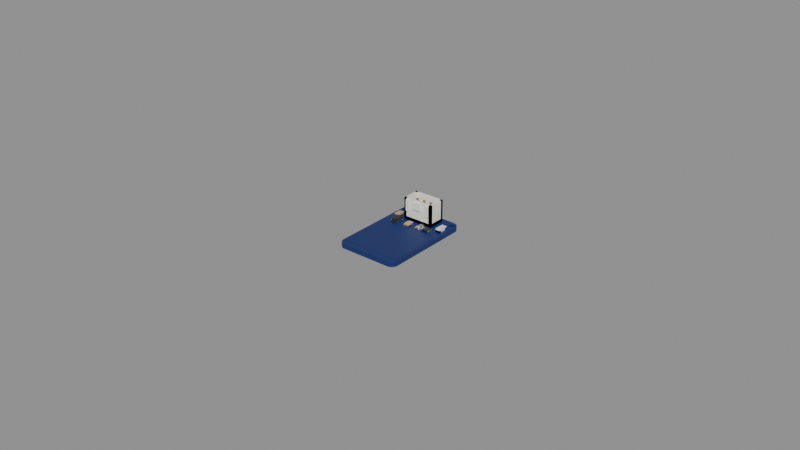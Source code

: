 # Source: touch.blend  (saved by Blender 5.3.31; exported with 4.5.12 LTS)
import bpy
from mathutils import Matrix  # noqa: F401  (used for matrix-valued properties, if any)

bpy.ops.wm.read_factory_settings(use_empty=True)
scene = bpy.context.scene
scene.name = 'Scene'

# ---- materials (node trees are filled in below, after node groups)
mat_pcb_blue = bpy.data.materials.new('pcb_blue')
mat_pcb_blue.diffuse_color = (0.006, 0.025, 0.14, 1.0)
mat_plastic_white = bpy.data.materials.new('plastic_white')
mat_plastic_white.diffuse_color = (0.88, 0.87, 0.82, 1.0)
mat_gold = bpy.data.materials.new('gold')
mat_gold.diffuse_color = (0.85, 0.6, 0.25, 1.0)
mat_smd_tan = bpy.data.materials.new('smd_tan')
mat_smd_tan.diffuse_color = (0.55, 0.38, 0.2, 1.0)
mat_metal = bpy.data.materials.new('metal')
mat_metal.diffuse_color = (0.7, 0.7, 0.72, 1.0)
mat_chip = bpy.data.materials.new('chip')
mat_chip.diffuse_color = (0.03, 0.03, 0.03, 1.0)
mat_led_clear = bpy.data.materials.new('led_clear')
mat_led_clear.diffuse_color = (0.8, 0.8, 0.85, 1.0)

# ---- material node trees
mat_pcb_blue.use_nodes = True; mat_pcb_blue.node_tree.nodes.clear()
_N = mat_pcb_blue.node_tree.nodes; _L = mat_pcb_blue.node_tree.links
n0 = _N.new('ShaderNodeBsdfPrincipled'); n0.name = 'Principled BSDF'; n0.location = (-200, 100)
n0.inputs[0].default_value = (0.006, 0.025, 0.14, 1.0)
n0.inputs[10].default_value = 0.005
n1 = _N.new('ShaderNodeOutputMaterial'); n1.name = 'Material Output'; n1.location = (200, 100)
_L.new(n0.outputs[0], n1.inputs[0])
n1.is_active_output = True
mat_plastic_white.use_nodes = True; mat_plastic_white.node_tree.nodes.clear()
_N = mat_plastic_white.node_tree.nodes; _L = mat_plastic_white.node_tree.links
n0 = _N.new('ShaderNodeBsdfPrincipled'); n0.name = 'Principled BSDF'; n0.location = (-200, 100)
n0.inputs[0].default_value = (0.88, 0.87, 0.82, 1.0)
n0.inputs[10].default_value = 0.005
n1 = _N.new('ShaderNodeOutputMaterial'); n1.name = 'Material Output'; n1.location = (200, 100)
_L.new(n0.outputs[0], n1.inputs[0])
n1.is_active_output = True
mat_gold.use_nodes = True; mat_gold.node_tree.nodes.clear()
_N = mat_gold.node_tree.nodes; _L = mat_gold.node_tree.links
n0 = _N.new('ShaderNodeBsdfPrincipled'); n0.name = 'Principled BSDF'; n0.location = (-200, 100)
n0.inputs[0].default_value = (0.85, 0.6, 0.25, 1.0)
n0.inputs[1].default_value = 1.0
n0.inputs[2].default_value = 0.3
n0.inputs[10].default_value = 0.005
n1 = _N.new('ShaderNodeOutputMaterial'); n1.name = 'Material Output'; n1.location = (200, 100)
_L.new(n0.outputs[0], n1.inputs[0])
n1.is_active_output = True
mat_smd_tan.use_nodes = True; mat_smd_tan.node_tree.nodes.clear()
_N = mat_smd_tan.node_tree.nodes; _L = mat_smd_tan.node_tree.links
n0 = _N.new('ShaderNodeBsdfPrincipled'); n0.name = 'Principled BSDF'; n0.location = (-200, 100)
n0.inputs[0].default_value = (0.55, 0.38, 0.2, 1.0)
n0.inputs[2].default_value = 0.6
n0.inputs[10].default_value = 0.005
n1 = _N.new('ShaderNodeOutputMaterial'); n1.name = 'Material Output'; n1.location = (200, 100)
_L.new(n0.outputs[0], n1.inputs[0])
n1.is_active_output = True
mat_metal.use_nodes = True; mat_metal.node_tree.nodes.clear()
_N = mat_metal.node_tree.nodes; _L = mat_metal.node_tree.links
n0 = _N.new('ShaderNodeBsdfPrincipled'); n0.name = 'Principled BSDF'; n0.location = (-200, 100)
n0.inputs[0].default_value = (0.7, 0.7, 0.72, 1.0)
n0.inputs[1].default_value = 1.0
n0.inputs[2].default_value = 0.35
n0.inputs[10].default_value = 0.005
n1 = _N.new('ShaderNodeOutputMaterial'); n1.name = 'Material Output'; n1.location = (200, 100)
_L.new(n0.outputs[0], n1.inputs[0])
n1.is_active_output = True
mat_chip.use_nodes = True; mat_chip.node_tree.nodes.clear()
_N = mat_chip.node_tree.nodes; _L = mat_chip.node_tree.links
n0 = _N.new('ShaderNodeBsdfPrincipled'); n0.name = 'Principled BSDF'; n0.location = (-200, 100)
n0.inputs[0].default_value = (0.03, 0.03, 0.03, 1.0)
n0.inputs[2].default_value = 0.45
n0.inputs[10].default_value = 0.005
n1 = _N.new('ShaderNodeOutputMaterial'); n1.name = 'Material Output'; n1.location = (200, 100)
_L.new(n0.outputs[0], n1.inputs[0])
n1.is_active_output = True
mat_led_clear.use_nodes = True; mat_led_clear.node_tree.nodes.clear()
_N = mat_led_clear.node_tree.nodes; _L = mat_led_clear.node_tree.links
n0 = _N.new('ShaderNodeBsdfPrincipled'); n0.name = 'Principled BSDF'; n0.location = (-200, 100)
n0.inputs[0].default_value = (0.8, 0.8, 0.85, 1.0)
n0.inputs[2].default_value = 0.1
n0.inputs[10].default_value = 0.005
n1 = _N.new('ShaderNodeOutputMaterial'); n1.name = 'Material Output'; n1.location = (200, 100)
_L.new(n0.outputs[0], n1.inputs[0])
n1.is_active_output = True

# ---- meshes
me_touch_pcb = bpy.data.meshes.new('touch_pcb')
me_touch_pcb.from_pydata([(10.2, 13.4, 1.6), (10.05, 14.17, 1.6), (9.614, 14.81, 1.6), (8.965, 15.25, 1.6), (8.2, 15.4, 1.6), (-8.2, 15.4, 1.6), (-8.965, 15.25, 1.6), (-9.614, 14.81, 1.6), (-10.05, 14.17, 1.6), (-10.2, 13.4, 1.6), (-10.2, -13.4, 1.6), (-10.05, -14.17, 1.6), (-9.614, -14.81, 1.6), (-8.965, -15.25, 1.6), (-8.2, -15.4, 1.6), (8.2, -15.4, 1.6), (8.965, -15.25, 1.6), (9.614, -14.81, 1.6), (10.05, -14.17, 1.6), (10.2, -13.4, 1.6), (-8.05, 13.4, 1.6), (-8.164, 13.82, 1.6), (-8.475, 14.14, 1.6), (-8.9, 14.25, 1.6), (-9.325, 14.14, 1.6), (-9.636, 13.82, 1.6), (-9.75, 13.4, 1.6), (-9.636, 12.98, 1.6), (-9.325, 12.66, 1.6), (-8.9, 12.55, 1.6), (-8.475, 12.66, 1.6), (-8.164, 12.98, 1.6), (9.75, 13.4, 1.6), (9.636, 13.82, 1.6), (9.325, 14.14, 1.6), (8.9, 14.25, 1.6), (8.475, 14.14, 1.6), (8.164, 13.82, 1.6), (8.05, 13.4, 1.6), (8.164, 12.98, 1.6), (8.475, 12.66, 1.6), (8.9, 12.55, 1.6), (9.325, 12.66, 1.6), (9.636, 12.98, 1.6), (-8.2, 15.4, 0.0), (8.05, 13.4, 0.0), (8.2, 15.4, 0.0), (8.475, 14.14, 0.0), (8.965, 15.25, 0.0), (-8.9, 14.25, 0.0), (-8.475, 14.14, 0.0), (-8.965, 15.25, 0.0), (8.9, 14.25, 0.0), (9.325, 14.14, 0.0), (9.614, 14.81, 0.0), (-8.2, -15.4, 0.0), (-10.05, -14.17, 0.0), (-8.965, -15.25, 0.0), (-10.05, 14.17, 0.0), (-9.325, 14.14, 0.0), (-9.614, 14.81, 0.0), (10.2, 13.4, 0.0), (9.636, 12.98, 0.0), (9.325, 12.66, 0.0), (-8.164, 13.82, 0.0), (-8.475, 12.66, 0.0), (-8.9, 12.55, 0.0), (-10.2, -13.4, 0.0), (9.636, 13.82, 0.0), (10.05, 14.17, 0.0), (-10.2, 13.4, 0.0), (-9.636, 13.82, 0.0), (-8.05, 13.4, 0.0), (9.75, 13.4, 0.0), (10.05, -14.17, 0.0), (8.2, -15.4, 0.0), (8.965, -15.25, 0.0), (-9.75, 13.4, 0.0), (8.164, 12.98, 0.0), (-8.164, 12.98, 0.0), (-9.636, 12.98, 0.0), (-9.325, 12.66, 0.0), (10.2, -13.4, 0.0), (8.475, 12.66, 0.0), (8.164, 13.82, 0.0), (8.9, 12.55, 0.0), (-9.614, -14.81, 0.0), (9.614, -14.81, 0.0)], [], [(5, 38, 4), (4, 36, 3), (23, 22, 6), (22, 5, 6), (35, 34, 2), (35, 2, 3), (14, 11, 13), (8, 24, 7), (24, 23, 7), (0, 43, 42), (5, 22, 21), (30, 29, 10), (34, 33, 1), (9, 25, 8), (34, 1, 2), (36, 35, 3), (5, 21, 20), (33, 0, 1), (0, 33, 32), (18, 15, 16), (38, 5, 20), (26, 25, 9), (32, 43, 0), (25, 24, 8), (39, 38, 20), (39, 20, 31), (27, 26, 9), (10, 28, 9), (19, 0, 42), (40, 39, 31), (40, 31, 30), (37, 36, 4), (19, 42, 41), (30, 19, 40), (6, 7, 23), (29, 28, 10), (19, 41, 40), (19, 30, 10), (10, 15, 19), (38, 37, 4), (15, 18, 19), (10, 11, 14), (11, 12, 13), (44, 46, 45), (17, 18, 16), (15, 10, 14), (28, 27, 9), (46, 48, 47), (49, 51, 50), (50, 51, 44), (52, 54, 53), (52, 48, 54), (55, 57, 56), (58, 60, 59), (59, 60, 49), (61, 63, 62), (44, 64, 50), (65, 67, 66), (53, 69, 68), (70, 58, 71), (53, 54, 69), (47, 48, 52), (44, 72, 64), (68, 69, 61), (61, 73, 68), (74, 76, 75), (45, 72, 44), (77, 70, 71), (73, 61, 62), (71, 58, 59), (78, 72, 45), (78, 79, 72), (80, 70, 77), (67, 70, 81), (82, 63, 61), (83, 79, 78), (83, 65, 79), (84, 46, 47), (82, 85, 63), (65, 83, 82), (51, 49, 60), (66, 67, 81), (82, 83, 85), (82, 67, 65), (67, 82, 75), (45, 46, 84), (75, 82, 74), (67, 55, 56), (56, 57, 86), (87, 76, 74), (75, 55, 67), (81, 70, 80), (42, 63, 85, 41), (1, 69, 54, 2), (29, 66, 81, 28), (15, 75, 76, 16), (43, 62, 63, 42), (2, 54, 48, 3), (30, 65, 66, 29), (16, 76, 87, 17), (32, 73, 62, 43), (3, 48, 46, 4), (31, 79, 65, 30), (17, 87, 74, 18), (4, 46, 44, 5), (20, 72, 79, 31), (18, 74, 82, 19), (5, 44, 51, 6), (33, 68, 73, 32), (19, 82, 61, 0), (6, 51, 60, 7), (34, 53, 68, 33), (21, 64, 72, 20), (7, 60, 58, 8), (35, 52, 53, 34), (22, 50, 64, 21), (8, 58, 70, 9), (36, 47, 52, 35), (23, 49, 50, 22), (9, 70, 67, 10), (37, 84, 47, 36), (24, 59, 49, 23), (10, 67, 56, 11), (38, 45, 84, 37), (25, 71, 59, 24), (11, 56, 86, 12), (39, 78, 45, 38), (26, 77, 71, 25), (12, 86, 57, 13), (40, 83, 78, 39), (27, 80, 77, 26), (13, 57, 55, 14), (41, 85, 83, 40), (0, 61, 69, 1), (28, 81, 80, 27), (14, 55, 75, 15)])
me_touch_pcb.materials.append(mat_pcb_blue)
me_touch_pcb.update()
me_touch_pad = bpy.data.meshes.new('touch_pad')
me_touch_pad.from_pydata([(-9.6, -13.3, 1.6), (-9.6, -13.3, 1.65), (-9.6, 3.0, 1.6), (-9.6, 3.0, 1.65), (9.6, -13.3, 1.6), (9.6, -13.3, 1.65), (9.6, 3.0, 1.6), (9.6, 3.0, 1.65)], [], [(0, 1, 3, 2), (2, 3, 7, 6), (6, 7, 5, 4), (4, 5, 1, 0), (2, 6, 4, 0), (7, 3, 1, 5)])
me_touch_pad.materials.append(mat_pcb_blue)
me_touch_pad.update()
me_touch_xh3vplastic_white = bpy.data.meshes.new('touch_xh3vplastic_white')
me_touch_xh3vplastic_white.from_pydata([(-4.99, -2.875, 1.6), (-4.99, -2.875, 2.6), (-4.99, 2.875, 1.6), (-4.99, 2.875, 2.6), (4.99, -2.875, 1.6), (4.99, -2.875, 2.6), (4.99, 2.875, 1.6), (4.99, 2.875, 2.6), (-4.99, 2.075, 1.6), (-4.99, 2.075, 8.6), (-4.99, 2.875, 1.6), (-4.99, 2.875, 8.6), (4.99, 2.075, 1.6), (4.99, 2.075, 8.6), (4.99, 2.875, 1.6), (4.99, 2.875, 8.6), (-4.99, -2.875, 1.6), (-4.99, -2.875, 8.6), (-4.99, -2.075, 1.6), (-4.99, -2.075, 8.6), (4.99, -2.875, 1.6), (4.99, -2.875, 8.6), (4.99, -2.075, 1.6), (4.99, -2.075, 8.6), (4.19, -2.875, 1.6), (4.19, -2.875, 8.6), (4.19, 2.875, 1.6), (4.19, 2.875, 8.6), (4.99, -2.875, 1.6), (4.99, -2.875, 8.6), (4.99, 2.875, 1.6), (4.99, 2.875, 8.6), (-4.99, -2.875, 1.6), (-4.99, -2.875, 8.6), (-4.99, 2.875, 1.6), (-4.99, 2.875, 8.6), (-4.19, -2.875, 1.6), (-4.19, -2.875, 8.6), (-4.19, 2.875, 1.6), (-4.19, 2.875, 8.6), (-1.3, -3.475, 5.9), (-1.3, -3.475, 8.3), (-1.3, -2.875, 5.9), (-1.3, -2.875, 8.3), (1.3, -3.475, 5.9), (1.3, -3.475, 8.3), (1.3, -2.875, 5.9), (1.3, -2.875, 8.3), (-4.19, -3.275, 4.6), (-4.19, -3.275, 8.2), (-4.19, -2.875, 4.6), (-4.19, -2.875, 8.2), (-2.99, -3.275, 4.6), (-2.99, -3.275, 8.2), (-2.99, -2.875, 4.6), (-2.99, -2.875, 8.2), (2.99, -3.275, 4.6), (2.99, -3.275, 8.2), (2.99, -2.875, 4.6), (2.99, -2.875, 8.2), (4.19, -3.275, 4.6), (4.19, -3.275, 8.2), (4.19, -2.875, 4.6), (4.19, -2.875, 8.2)], [], [(0, 1, 3, 2), (2, 3, 7, 6), (6, 7, 5, 4), (4, 5, 1, 0), (2, 6, 4, 0), (7, 3, 1, 5), (8, 9, 11, 10), (10, 11, 15, 14), (14, 15, 13, 12), (12, 13, 9, 8), (10, 14, 12, 8), (15, 11, 9, 13), (16, 17, 19, 18), (18, 19, 23, 22), (22, 23, 21, 20), (20, 21, 17, 16), (18, 22, 20, 16), (23, 19, 17, 21), (24, 25, 27, 26), (26, 27, 31, 30), (30, 31, 29, 28), (28, 29, 25, 24), (26, 30, 28, 24), (31, 27, 25, 29), (32, 33, 35, 34), (34, 35, 39, 38), (38, 39, 37, 36), (36, 37, 33, 32), (34, 38, 36, 32), (39, 35, 33, 37), (40, 41, 43, 42), (42, 43, 47, 46), (46, 47, 45, 44), (44, 45, 41, 40), (42, 46, 44, 40), (47, 43, 41, 45), (48, 49, 51, 50), (50, 51, 55, 54), (54, 55, 53, 52), (52, 53, 49, 48), (50, 54, 52, 48), (55, 51, 49, 53), (56, 57, 59, 58), (58, 59, 63, 62), (62, 63, 61, 60), (60, 61, 57, 56), (58, 62, 60, 56), (63, 59, 57, 61)])
me_touch_xh3vplastic_white.materials.append(mat_plastic_white)
me_touch_xh3vplastic_white.update()
me_touch_xhpinv = bpy.data.meshes.new('touch_xhpinv')
me_touch_xhpinv.from_pydata([(-0.32, 0.08, 2.35), (-0.32, 0.08, 7.85), (-0.32, 0.72, 2.35), (-0.32, 0.72, 7.85), (0.32, 0.08, 2.35), (0.32, 0.08, 7.85), (0.32, 0.72, 2.35), (0.32, 0.72, 7.85)], [], [(0, 1, 3, 2), (2, 3, 7, 6), (6, 7, 5, 4), (4, 5, 1, 0), (2, 6, 4, 0), (7, 3, 1, 5)])
me_touch_xhpinv.materials.append(mat_gold)
me_touch_xhpinv.update()
me_touch_c1_body = bpy.data.meshes.new('touch_c1_body')
me_touch_c1_body.from_pydata([(-0.8, -0.96, 1.825), (-0.8, -0.96, 2.375), (-0.8, 0.96, 1.825), (-0.8, 0.96, 2.375), (0.8, -0.96, 1.825), (0.8, -0.96, 2.375), (0.8, 0.96, 1.825), (0.8, 0.96, 2.375)], [], [(0, 1, 3, 2), (2, 3, 7, 6), (6, 7, 5, 4), (4, 5, 1, 0), (2, 6, 4, 0), (7, 3, 1, 5)])
me_touch_c1_body.materials.append(mat_smd_tan)
me_touch_c1_body.update()
me_touch_c1_ends = bpy.data.meshes.new('touch_c1_ends')
me_touch_c1_ends.from_pydata([(-0.8, -1.6, 1.6), (-0.8, -1.6, 2.2), (-0.8, -1.0, 1.6), (-0.8, -1.0, 2.2), (0.8, -1.6, 1.6), (0.8, -1.6, 2.2), (0.8, -1.0, 1.6), (0.8, -1.0, 2.2), (-0.8, 1.0, 1.6), (-0.8, 1.0, 2.2), (-0.8, 1.6, 1.6), (-0.8, 1.6, 2.2), (0.8, 1.0, 1.6), (0.8, 1.0, 2.2), (0.8, 1.6, 1.6), (0.8, 1.6, 2.2)], [], [(0, 1, 3, 2), (2, 3, 7, 6), (6, 7, 5, 4), (4, 5, 1, 0), (2, 6, 4, 0), (7, 3, 1, 5), (8, 9, 11, 10), (10, 11, 15, 14), (14, 15, 13, 12), (12, 13, 9, 8), (10, 14, 12, 8), (15, 11, 9, 13)])
me_touch_c1_ends.materials.append(mat_metal)
me_touch_c1_ends.update()
me_touch_c2_body = bpy.data.meshes.new('touch_c2_body')
me_touch_c2_body.from_pydata([(-0.8, -0.96, 1.825), (-0.8, -0.96, 2.375), (-0.8, 0.96, 1.825), (-0.8, 0.96, 2.375), (0.8, -0.96, 1.825), (0.8, -0.96, 2.375), (0.8, 0.96, 1.825), (0.8, 0.96, 2.375)], [], [(0, 1, 3, 2), (2, 3, 7, 6), (6, 7, 5, 4), (4, 5, 1, 0), (2, 6, 4, 0), (7, 3, 1, 5)])
me_touch_c2_body.materials.append(mat_smd_tan)
me_touch_c2_body.update()
me_touch_c2_ends = bpy.data.meshes.new('touch_c2_ends')
me_touch_c2_ends.from_pydata([(-0.8, -1.6, 1.6), (-0.8, -1.6, 2.2), (-0.8, -1.0, 1.6), (-0.8, -1.0, 2.2), (0.8, -1.6, 1.6), (0.8, -1.6, 2.2), (0.8, -1.0, 1.6), (0.8, -1.0, 2.2), (-0.8, 1.0, 1.6), (-0.8, 1.0, 2.2), (-0.8, 1.6, 1.6), (-0.8, 1.6, 2.2), (0.8, 1.0, 1.6), (0.8, 1.0, 2.2), (0.8, 1.6, 1.6), (0.8, 1.6, 2.2)], [], [(0, 1, 3, 2), (2, 3, 7, 6), (6, 7, 5, 4), (4, 5, 1, 0), (2, 6, 4, 0), (7, 3, 1, 5), (8, 9, 11, 10), (10, 11, 15, 14), (14, 15, 13, 12), (12, 13, 9, 8), (10, 14, 12, 8), (15, 11, 9, 13)])
me_touch_c2_ends.materials.append(mat_metal)
me_touch_c2_ends.update()
me_touch_r1_body = bpy.data.meshes.new('touch_r1_body')
me_touch_r1_body.from_pydata([(-0.96, -0.8, 1.825), (-0.96, -0.8, 2.375), (-0.96, 0.8, 1.825), (-0.96, 0.8, 2.375), (0.96, -0.8, 1.825), (0.96, -0.8, 2.375), (0.96, 0.8, 1.825), (0.96, 0.8, 2.375)], [], [(0, 1, 3, 2), (2, 3, 7, 6), (6, 7, 5, 4), (4, 5, 1, 0), (2, 6, 4, 0), (7, 3, 1, 5)])
me_touch_r1_body.materials.append(mat_chip)
me_touch_r1_body.update()
me_touch_r1_ends = bpy.data.meshes.new('touch_r1_ends')
me_touch_r1_ends.from_pydata([(-1.6, -0.8, 1.6), (-1.6, -0.8, 2.2), (-1.6, 0.8, 1.6), (-1.6, 0.8, 2.2), (-1.0, -0.8, 1.6), (-1.0, -0.8, 2.2), (-1.0, 0.8, 1.6), (-1.0, 0.8, 2.2), (1.0, -0.8, 1.6), (1.0, -0.8, 2.2), (1.0, 0.8, 1.6), (1.0, 0.8, 2.2), (1.6, -0.8, 1.6), (1.6, -0.8, 2.2), (1.6, 0.8, 1.6), (1.6, 0.8, 2.2)], [], [(0, 1, 3, 2), (2, 3, 7, 6), (6, 7, 5, 4), (4, 5, 1, 0), (2, 6, 4, 0), (7, 3, 1, 5), (8, 9, 11, 10), (10, 11, 15, 14), (14, 15, 13, 12), (12, 13, 9, 8), (10, 14, 12, 8), (15, 11, 9, 13)])
me_touch_r1_ends.materials.append(mat_metal)
me_touch_r1_ends.update()
me_touch_led_body = bpy.data.meshes.new('touch_led_body')
me_touch_led_body.from_pydata([(-0.8, -1.6, 1.6), (-0.8, -1.6, 2.6), (-0.8, 1.6, 1.6), (-0.8, 1.6, 2.6), (0.8, -1.6, 1.6), (0.8, -1.6, 2.6), (0.8, 1.6, 1.6), (0.8, 1.6, 2.6)], [], [(0, 1, 3, 2), (2, 3, 7, 6), (6, 7, 5, 4), (4, 5, 1, 0), (2, 6, 4, 0), (7, 3, 1, 5)])
me_touch_led_body.materials.append(mat_led_clear)
me_touch_led_body.update()
me_touch_led_ends = bpy.data.meshes.new('touch_led_ends')
me_touch_led_ends.from_pydata([(-0.8, -1.6, 1.6), (-0.8, -1.6, 2.2), (-0.8, -1.0, 1.6), (-0.8, -1.0, 2.2), (0.8, -1.6, 1.6), (0.8, -1.6, 2.2), (0.8, -1.0, 1.6), (0.8, -1.0, 2.2), (-0.8, 1.0, 1.6), (-0.8, 1.0, 2.2), (-0.8, 1.6, 1.6), (-0.8, 1.6, 2.2), (0.8, 1.0, 1.6), (0.8, 1.0, 2.2), (0.8, 1.6, 1.6), (0.8, 1.6, 2.2)], [], [(0, 1, 3, 2), (2, 3, 7, 6), (6, 7, 5, 4), (4, 5, 1, 0), (2, 6, 4, 0), (7, 3, 1, 5), (8, 9, 11, 10), (10, 11, 15, 14), (14, 15, 13, 12), (12, 13, 9, 8), (10, 14, 12, 8), (15, 11, 9, 13)])
me_touch_led_ends.materials.append(mat_metal)
me_touch_led_ends.update()
me_touch_ttp223 = bpy.data.meshes.new('touch_ttp223')
me_touch_ttp223.from_pydata([(-0.8, -1.45, 1.6), (-0.8, -1.45, 2.7), (-0.8, 1.45, 1.6), (-0.8, 1.45, 2.7), (0.8, -1.45, 1.6), (0.8, -1.45, 2.7), (0.8, 1.45, 1.6), (0.8, 1.45, 2.7)], [], [(0, 1, 3, 2), (2, 3, 7, 6), (6, 7, 5, 4), (4, 5, 1, 0), (2, 6, 4, 0), (7, 3, 1, 5)])
me_touch_ttp223.materials.append(mat_chip)
me_touch_ttp223.update()
me_touch_ttp223_legs = bpy.data.meshes.new('touch_ttp223_legs')
me_touch_ttp223_legs.from_pydata([(-1.5, -1.15, 1.75), (-1.5, -1.15, 1.95), (-1.5, -0.75, 1.75), (-1.5, -0.75, 1.95), (-0.8, -1.15, 1.75), (-0.8, -1.15, 1.95), (-0.8, -0.75, 1.75), (-0.8, -0.75, 1.95), (-1.5, -0.2, 1.75), (-1.5, -0.2, 1.95), (-1.5, 0.2, 1.75), (-1.5, 0.2, 1.95), (-0.8, -0.2, 1.75), (-0.8, -0.2, 1.95), (-0.8, 0.2, 1.75), (-0.8, 0.2, 1.95), (-1.5, 0.75, 1.75), (-1.5, 0.75, 1.95), (-1.5, 1.15, 1.75), (-1.5, 1.15, 1.95), (-0.8, 0.75, 1.75), (-0.8, 0.75, 1.95), (-0.8, 1.15, 1.75), (-0.8, 1.15, 1.95), (0.8, -1.15, 1.75), (0.8, -1.15, 1.95), (0.8, -0.75, 1.75), (0.8, -0.75, 1.95), (1.5, -1.15, 1.75), (1.5, -1.15, 1.95), (1.5, -0.75, 1.75), (1.5, -0.75, 1.95), (0.8, -0.2, 1.75), (0.8, -0.2, 1.95), (0.8, 0.2, 1.75), (0.8, 0.2, 1.95), (1.5, -0.2, 1.75), (1.5, -0.2, 1.95), (1.5, 0.2, 1.75), (1.5, 0.2, 1.95), (0.8, 0.75, 1.75), (0.8, 0.75, 1.95), (0.8, 1.15, 1.75), (0.8, 1.15, 1.95), (1.5, 0.75, 1.75), (1.5, 0.75, 1.95), (1.5, 1.15, 1.75), (1.5, 1.15, 1.95)], [], [(0, 1, 3, 2), (2, 3, 7, 6), (6, 7, 5, 4), (4, 5, 1, 0), (2, 6, 4, 0), (7, 3, 1, 5), (8, 9, 11, 10), (10, 11, 15, 14), (14, 15, 13, 12), (12, 13, 9, 8), (10, 14, 12, 8), (15, 11, 9, 13), (16, 17, 19, 18), (18, 19, 23, 22), (22, 23, 21, 20), (20, 21, 17, 16), (18, 22, 20, 16), (23, 19, 17, 21), (24, 25, 27, 26), (26, 27, 31, 30), (30, 31, 29, 28), (28, 29, 25, 24), (26, 30, 28, 24), (31, 27, 25, 29), (32, 33, 35, 34), (34, 35, 39, 38), (38, 39, 37, 36), (36, 37, 33, 32), (34, 38, 36, 32), (39, 35, 33, 37), (40, 41, 43, 42), (42, 43, 47, 46), (46, 47, 45, 44), (44, 45, 41, 40), (42, 46, 44, 40), (47, 43, 41, 45)])
me_touch_ttp223_legs.materials.append(mat_metal)
me_touch_ttp223_legs.update()
me_touch_jumper_pads = bpy.data.meshes.new('touch_jumper_pads')
me_touch_jumper_pads.from_pydata([(-1.0, -0.6, 1.6), (-1.0, -0.6, 1.64), (-1.0, 0.6, 1.6), (-1.0, 0.6, 1.64), (-0.1, -0.6, 1.6), (-0.1, -0.6, 1.64), (-0.1, 0.6, 1.6), (-0.1, 0.6, 1.64), (0.1, -0.6, 1.6), (0.1, -0.6, 1.64), (0.1, 0.6, 1.6), (0.1, 0.6, 1.64), (1.0, -0.6, 1.6), (1.0, -0.6, 1.64), (1.0, 0.6, 1.6), (1.0, 0.6, 1.64)], [], [(0, 1, 3, 2), (2, 3, 7, 6), (6, 7, 5, 4), (4, 5, 1, 0), (2, 6, 4, 0), (7, 3, 1, 5), (8, 9, 11, 10), (10, 11, 15, 14), (14, 15, 13, 12), (12, 13, 9, 8), (10, 14, 12, 8), (15, 11, 9, 13)])
me_touch_jumper_pads.materials.append(mat_gold)
me_touch_jumper_pads.update()
me_touch_jumper_solder = bpy.data.meshes.new('touch_jumper_solder')
me_touch_jumper_solder.from_pydata([(0.0, 0.75, 1.6), (0.0, 0.75, 2.0), (0.375, 0.6495, 1.6), (0.375, 0.6495, 2.0), (0.6495, 0.375, 1.6), (0.6495, 0.375, 2.0), (0.75, 0.0, 1.6), (0.75, 0.0, 2.0), (0.6495, -0.375, 1.6), (0.6495, -0.375, 2.0), (0.375, -0.6495, 1.6), (0.375, -0.6495, 2.0), (0.0, -0.75, 1.6), (0.0, -0.75, 2.0), (-0.375, -0.6495, 1.6), (-0.375, -0.6495, 2.0), (-0.6495, -0.375, 1.6), (-0.6495, -0.375, 2.0), (-0.75, 0.0, 1.6), (-0.75, 0.0, 2.0), (-0.6495, 0.375, 1.6), (-0.6495, 0.375, 2.0), (-0.375, 0.6495, 1.6), (-0.375, 0.6495, 2.0)], [], [(0, 1, 3, 2), (2, 3, 5, 4), (4, 5, 7, 6), (6, 7, 9, 8), (8, 9, 11, 10), (10, 11, 13, 12), (12, 13, 15, 14), (14, 15, 17, 16), (16, 17, 19, 18), (18, 19, 21, 20), (3, 1, 23, 21, 19, 17, 15, 13, 11, 9, 7, 5), (20, 21, 23, 22), (22, 23, 1, 0), (0, 2, 4, 6, 8, 10, 12, 14, 16, 18, 20, 22)])
me_touch_jumper_solder.materials.append(mat_metal)
me_touch_jumper_solder.update()

# ---- objects
ob_touch = bpy.data.objects.new('touch', None)
ob_touch_pcb = bpy.data.objects.new('touch_pcb', me_touch_pcb)
ob_touch_pad = bpy.data.objects.new('touch_pad', me_touch_pad)
ob_anchor_touch_pad = bpy.data.objects.new('anchor_touch_pad', None)
ob_touch_xh = bpy.data.objects.new('touch_xh', me_touch_xh3vplastic_white)
ob_touch_xh_pin_1 = bpy.data.objects.new('touch_xh_pin_1', me_touch_xhpinv)
ob_anchor_touch_pin1 = bpy.data.objects.new('anchor_touch_pin1', None)
ob_touch_xh_pin_2 = bpy.data.objects.new('touch_xh_pin_2', me_touch_xhpinv)
ob_anchor_touch_pin2 = bpy.data.objects.new('anchor_touch_pin2', None)
ob_touch_xh_pin_3 = bpy.data.objects.new('touch_xh_pin_3', me_touch_xhpinv)
ob_anchor_touch_pin3 = bpy.data.objects.new('anchor_touch_pin3', None)
ob_touch_c1 = bpy.data.objects.new('touch_c1', me_touch_c1_body)
ob_touch_c1_ends = bpy.data.objects.new('touch_c1_ends', me_touch_c1_ends)
ob_touch_c2 = bpy.data.objects.new('touch_c2', me_touch_c2_body)
ob_touch_c2_ends = bpy.data.objects.new('touch_c2_ends', me_touch_c2_ends)
ob_touch_r1 = bpy.data.objects.new('touch_r1', me_touch_r1_body)
ob_touch_r1_ends = bpy.data.objects.new('touch_r1_ends', me_touch_r1_ends)
ob_touch_led = bpy.data.objects.new('touch_led', me_touch_led_body)
ob_touch_led_ends = bpy.data.objects.new('touch_led_ends', me_touch_led_ends)
ob_anchor_touch_led = bpy.data.objects.new('anchor_touch_led', None)
ob_touch_ttp223 = bpy.data.objects.new('touch_ttp223', me_touch_ttp223)
ob_touch_ttp223_legs = bpy.data.objects.new('touch_ttp223_legs', me_touch_ttp223_legs)
ob_anchor_touch_ttp223 = bpy.data.objects.new('anchor_touch_ttp223', None)
ob_touch_j1 = bpy.data.objects.new('touch_j1', me_touch_jumper_pads)
ob_touch_j1_solder = bpy.data.objects.new('touch_j1_solder', me_touch_jumper_solder)
ob_anchor_touch_j1 = bpy.data.objects.new('anchor_touch_j1', None)
ob_touch_j2 = bpy.data.objects.new('touch_j2', me_touch_jumper_pads)
ob_touch_j2_solder = bpy.data.objects.new('touch_j2_solder', me_touch_jumper_solder)
ob_anchor_touch_j2 = bpy.data.objects.new('anchor_touch_j2', None)

# ---- transforms, parenting, visibility, modifiers, constraints
ob_touch.location = (0.0, 0.0, 0.0)
ob_touch.scale = (0.001, 0.001, 0.001)
ob_touch_pcb.parent = ob_touch
ob_touch_pcb.location = (0.0, 0.0, 0.0)
ob_touch_pad.parent = ob_touch
ob_touch_pad.location = (0.0, 0.0, 0.0)
ob_anchor_touch_pad.parent = ob_touch
ob_anchor_touch_pad.location = (0.0, -5.15, 1.65)
ob_anchor_touch_pad.empty_display_type = 'SPHERE'
ob_anchor_touch_pad.empty_display_size = 0.6
ob_touch_xh.parent = ob_touch
ob_touch_xh.location = (-0.3, 11.3, 0.0)
ob_touch_xh_pin_1.parent = ob_touch
ob_touch_xh_pin_1.location = (-2.84, 11.3, 0.0)
ob_anchor_touch_pin1.parent = ob_touch
ob_anchor_touch_pin1.location = (-2.84, 11.7, 7.8)
ob_anchor_touch_pin1.empty_display_type = 'SPHERE'
ob_anchor_touch_pin1.empty_display_size = 0.6
ob_touch_xh_pin_2.parent = ob_touch
ob_touch_xh_pin_2.location = (-0.3, 11.3, 0.0)
ob_anchor_touch_pin2.parent = ob_touch
ob_anchor_touch_pin2.location = (-0.3, 11.7, 7.8)
ob_anchor_touch_pin2.empty_display_type = 'SPHERE'
ob_anchor_touch_pin2.empty_display_size = 0.6
ob_touch_xh_pin_3.parent = ob_touch
ob_touch_xh_pin_3.location = (2.24, 11.3, 0.0)
ob_anchor_touch_pin3.parent = ob_touch
ob_anchor_touch_pin3.location = (2.24, 11.7, 7.8)
ob_anchor_touch_pin3.empty_display_type = 'SPHERE'
ob_anchor_touch_pin3.empty_display_size = 0.6
ob_touch_c1.parent = ob_touch
ob_touch_c1.location = (-8.0, 9.3, 0.0)
ob_touch_c1_ends.parent = ob_touch
ob_touch_c1_ends.location = (-8.0, 9.3, 0.0)
ob_touch_c2.parent = ob_touch
ob_touch_c2.location = (-1.5, 5.6, 0.0)
ob_touch_c2_ends.parent = ob_touch
ob_touch_c2_ends.location = (-1.5, 5.6, 0.0)
ob_touch_r1.parent = ob_touch
ob_touch_r1.location = (5.0, 6.0, 0.0)
ob_touch_r1_ends.parent = ob_touch
ob_touch_r1_ends.location = (5.0, 6.0, 0.0)
ob_touch_led.parent = ob_touch
ob_touch_led.location = (8.1, 9.1, 0.0)
ob_touch_led_ends.parent = ob_touch
ob_touch_led_ends.location = (8.1, 9.1, 0.0)
ob_anchor_touch_led.parent = ob_touch
ob_anchor_touch_led.location = (8.1, 9.1, 2.6)
ob_anchor_touch_led.empty_display_type = 'SPHERE'
ob_anchor_touch_led.empty_display_size = 0.6
ob_touch_ttp223.parent = ob_touch
ob_touch_ttp223.location = (-6.0, 5.8, 0.0)
ob_touch_ttp223_legs.parent = ob_touch
ob_touch_ttp223_legs.location = (-6.0, 5.8, 0.0)
ob_anchor_touch_ttp223.parent = ob_touch
ob_anchor_touch_ttp223.location = (-6.0, 5.8, 2.7)
ob_anchor_touch_ttp223.empty_display_type = 'SPHERE'
ob_anchor_touch_ttp223.empty_display_size = 0.6
ob_touch_j1.parent = ob_touch
ob_touch_j1.location = (2.0, 7.8, 0.0)
ob_touch_j1_solder.parent = ob_touch
ob_touch_j1_solder.location = (2.0, 7.8, 0.0)
ob_anchor_touch_j1.parent = ob_touch
ob_anchor_touch_j1.location = (2.0, 7.8, 2.0)
ob_anchor_touch_j1.empty_display_type = 'SPHERE'
ob_anchor_touch_j1.empty_display_size = 0.6
ob_touch_j2.parent = ob_touch
ob_touch_j2.location = (2.0, 6.0, 0.0)
ob_touch_j2_solder.parent = ob_touch
ob_touch_j2_solder.location = (2.0, 6.0, 0.0)
ob_anchor_touch_j2.parent = ob_touch
ob_anchor_touch_j2.location = (2.0, 6.0, 2.0)
ob_anchor_touch_j2.empty_display_type = 'SPHERE'
ob_anchor_touch_j2.empty_display_size = 0.6

# ---- collection membership
scene.collection.objects.link(ob_touch)
scene.collection.objects.link(ob_touch_pcb)
scene.collection.objects.link(ob_touch_pad)
scene.collection.objects.link(ob_anchor_touch_pad)
scene.collection.objects.link(ob_touch_xh)
scene.collection.objects.link(ob_touch_xh_pin_1)
scene.collection.objects.link(ob_anchor_touch_pin1)
scene.collection.objects.link(ob_touch_xh_pin_2)
scene.collection.objects.link(ob_anchor_touch_pin2)
scene.collection.objects.link(ob_touch_xh_pin_3)
scene.collection.objects.link(ob_anchor_touch_pin3)
scene.collection.objects.link(ob_touch_c1)
scene.collection.objects.link(ob_touch_c1_ends)
scene.collection.objects.link(ob_touch_c2)
scene.collection.objects.link(ob_touch_c2_ends)
scene.collection.objects.link(ob_touch_r1)
scene.collection.objects.link(ob_touch_r1_ends)
scene.collection.objects.link(ob_touch_led)
scene.collection.objects.link(ob_touch_led_ends)
scene.collection.objects.link(ob_anchor_touch_led)
scene.collection.objects.link(ob_touch_ttp223)
scene.collection.objects.link(ob_touch_ttp223_legs)
scene.collection.objects.link(ob_anchor_touch_ttp223)
scene.collection.objects.link(ob_touch_j1)
scene.collection.objects.link(ob_touch_j1_solder)
scene.collection.objects.link(ob_anchor_touch_j1)
scene.collection.objects.link(ob_touch_j2)
scene.collection.objects.link(ob_touch_j2_solder)
scene.collection.objects.link(ob_anchor_touch_j2)

# ---- scene / render settings (as saved in the file)
scene.frame_start = 1; scene.frame_end = 250; scene.frame_set(1)
scene.render.engine = 'BLENDER_EEVEE_NEXT'
scene.render.bake_bias = 0.0
scene.render.bake_samples = 0
scene.render.compositor_device = 'GPU'
scene.eevee.use_volume_custom_range = False
scene.eevee.fast_gi_thickness_near = 0.1
scene.eevee.fast_gi_thickness_far = 0.0
scene.eevee.ray_tracing_options.screen_trace_thickness = 0.1
bpy.context.view_layer.update()

# ---- added for rendering (the .blend has no active camera and no usable light): camera, sun + grey world if the file has none
cam_auto = bpy.data.cameras.new('AutoCamera')
cam_auto.lens = 50.0
cam_auto.sensor_width = 36.0
cam_auto.clip_end = 1000.0
ob_auto_camera = bpy.data.objects.new('AutoCamera', cam_auto)
scene.collection.objects.link(ob_auto_camera)
ob_auto_camera.location = (0.185045, -0.222054, 0.152336)
ob_auto_camera.rotation_euler = (1.09748, -7.21219e-08, 0.694738)
scene.camera = ob_auto_camera
light_auto_sun = bpy.data.lights.new('AutoSun', 'SUN')
light_auto_sun.energy = 3.0
light_auto_sun.angle = 0.0523599
ob_auto_sun = bpy.data.objects.new('AutoSun', light_auto_sun)
scene.collection.objects.link(ob_auto_sun)
ob_auto_sun.rotation_euler = (0.872665, 0.174533, 0.523599)
if scene.world is None:
    world_auto = bpy.data.worlds.new('AutoWorld')
    world_auto.color = (0.3, 0.3, 0.3)
    scene.world = world_auto
bpy.context.view_layer.update()
